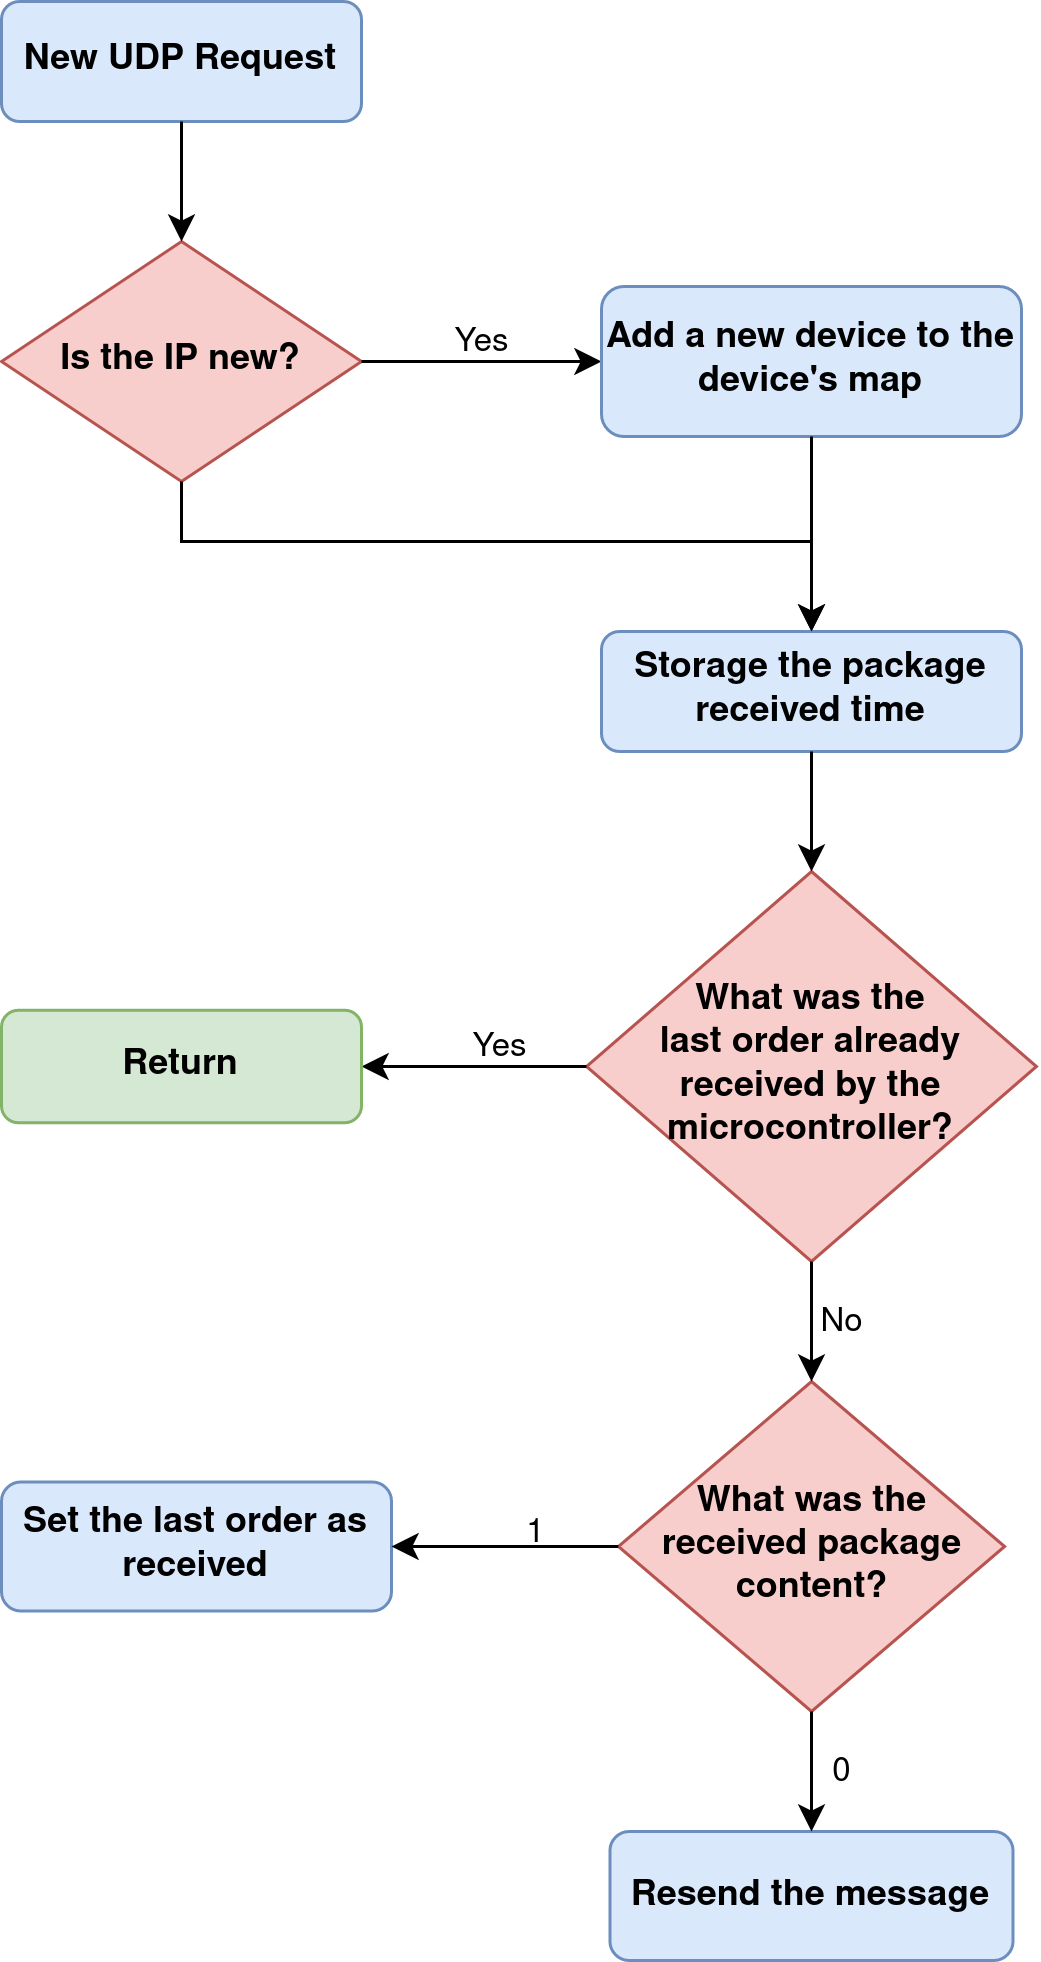

The diagram above was exported from draw.io. Its source (the exported page's mxGraphModel, read from the mxfile embedded in the PNG):
<mxGraphModel dx="1180" dy="657" grid="1" gridSize="10" guides="1" tooltips="1" connect="1" arrows="1" fold="1" page="1" pageScale="1" pageWidth="827" pageHeight="1169" math="0" shadow="0">
  <root>
    <mxCell id="WIyWlLk6GJQsqaUBKTNV-0" />
    <mxCell id="WIyWlLk6GJQsqaUBKTNV-1" parent="WIyWlLk6GJQsqaUBKTNV-0" />
    <mxCell id="dovgIPmCg1pQRsw_pUt_-0" value="New UDP Request" style="rounded=1;whiteSpace=wrap;html=1;fontStyle=1;fillColor=#dae8fc;strokeColor=#6c8ebf;" vertex="1" parent="WIyWlLk6GJQsqaUBKTNV-1">
      <mxGeometry x="120" y="80" width="120" height="40" as="geometry" />
    </mxCell>
    <mxCell id="dovgIPmCg1pQRsw_pUt_-1" value="&lt;b&gt;Is the IP new?&lt;/b&gt;" style="rhombus;whiteSpace=wrap;html=1;fillColor=#f8cecc;strokeColor=#b85450;rounded=0;" vertex="1" parent="WIyWlLk6GJQsqaUBKTNV-1">
      <mxGeometry x="120" y="160" width="120" height="80" as="geometry" />
    </mxCell>
    <mxCell id="dovgIPmCg1pQRsw_pUt_-3" value="" style="endArrow=classic;html=1;rounded=0;exitX=0.5;exitY=1;exitDx=0;exitDy=0;entryX=0.5;entryY=0;entryDx=0;entryDy=0;endFill=1;" edge="1" parent="WIyWlLk6GJQsqaUBKTNV-1" source="dovgIPmCg1pQRsw_pUt_-0" target="dovgIPmCg1pQRsw_pUt_-1">
      <mxGeometry width="50" height="50" relative="1" as="geometry">
        <mxPoint x="400" y="300" as="sourcePoint" />
        <mxPoint x="450" y="250" as="targetPoint" />
      </mxGeometry>
    </mxCell>
    <mxCell id="dovgIPmCg1pQRsw_pUt_-4" value="&lt;div&gt;Yes&lt;/div&gt;&lt;div&gt;&lt;br&gt;&lt;/div&gt;" style="endArrow=classic;html=1;rounded=0;exitX=1;exitY=0.5;exitDx=0;exitDy=0;entryX=0;entryY=0.5;entryDx=0;entryDy=0;labelBackgroundColor=none;" edge="1" parent="WIyWlLk6GJQsqaUBKTNV-1" source="dovgIPmCg1pQRsw_pUt_-1" target="dovgIPmCg1pQRsw_pUt_-5">
      <mxGeometry width="50" height="50" relative="1" as="geometry">
        <mxPoint x="400" y="320" as="sourcePoint" />
        <mxPoint x="320" y="200" as="targetPoint" />
      </mxGeometry>
    </mxCell>
    <mxCell id="dovgIPmCg1pQRsw_pUt_-5" value="Add a new device to the device's map" style="rounded=1;whiteSpace=wrap;html=1;fontStyle=1;fillColor=#dae8fc;strokeColor=#6c8ebf;" vertex="1" parent="WIyWlLk6GJQsqaUBKTNV-1">
      <mxGeometry x="320" y="175" width="140" height="50" as="geometry" />
    </mxCell>
    <mxCell id="dovgIPmCg1pQRsw_pUt_-9" value="&lt;div&gt;&lt;b&gt;What was the &lt;br&gt;&lt;/b&gt;&lt;/div&gt;&lt;div&gt;&lt;b&gt;last order already received by the microcontroller?&lt;br&gt;&lt;/b&gt;&lt;/div&gt;" style="rhombus;whiteSpace=wrap;html=1;fillColor=#f8cecc;strokeColor=#b85450;rounded=0;" vertex="1" parent="WIyWlLk6GJQsqaUBKTNV-1">
      <mxGeometry x="315" y="370" width="150" height="130" as="geometry" />
    </mxCell>
    <mxCell id="dovgIPmCg1pQRsw_pUt_-11" value="" style="endArrow=classic;html=1;rounded=0;exitX=0.5;exitY=1;exitDx=0;exitDy=0;entryX=0.5;entryY=0;entryDx=0;entryDy=0;" edge="1" parent="WIyWlLk6GJQsqaUBKTNV-1" source="dovgIPmCg1pQRsw_pUt_-1" target="dovgIPmCg1pQRsw_pUt_-13">
      <mxGeometry width="50" height="50" relative="1" as="geometry">
        <mxPoint x="400" y="270" as="sourcePoint" />
        <mxPoint x="390" y="280" as="targetPoint" />
        <Array as="points">
          <mxPoint x="180" y="260" />
          <mxPoint x="390" y="260" />
        </Array>
      </mxGeometry>
    </mxCell>
    <mxCell id="dovgIPmCg1pQRsw_pUt_-13" value="&lt;b&gt;Storage the package received time&lt;/b&gt;" style="rounded=1;whiteSpace=wrap;html=1;fillColor=#dae8fc;strokeColor=#6c8ebf;" vertex="1" parent="WIyWlLk6GJQsqaUBKTNV-1">
      <mxGeometry x="320" y="290" width="140" height="40" as="geometry" />
    </mxCell>
    <mxCell id="dovgIPmCg1pQRsw_pUt_-14" value="" style="endArrow=classic;html=1;rounded=0;exitX=0.5;exitY=1;exitDx=0;exitDy=0;entryX=0.5;entryY=0;entryDx=0;entryDy=0;" edge="1" parent="WIyWlLk6GJQsqaUBKTNV-1" source="dovgIPmCg1pQRsw_pUt_-5" target="dovgIPmCg1pQRsw_pUt_-13">
      <mxGeometry width="50" height="50" relative="1" as="geometry">
        <mxPoint x="400" y="370" as="sourcePoint" />
        <mxPoint x="450" y="320" as="targetPoint" />
      </mxGeometry>
    </mxCell>
    <mxCell id="dovgIPmCg1pQRsw_pUt_-15" value="" style="endArrow=classic;html=1;rounded=0;exitX=0.5;exitY=1;exitDx=0;exitDy=0;entryX=0.5;entryY=0;entryDx=0;entryDy=0;" edge="1" parent="WIyWlLk6GJQsqaUBKTNV-1" source="dovgIPmCg1pQRsw_pUt_-13" target="dovgIPmCg1pQRsw_pUt_-9">
      <mxGeometry width="50" height="50" relative="1" as="geometry">
        <mxPoint x="400" y="370" as="sourcePoint" />
        <mxPoint x="450" y="320" as="targetPoint" />
      </mxGeometry>
    </mxCell>
    <mxCell id="dovgIPmCg1pQRsw_pUt_-16" value="" style="endArrow=classic;html=1;rounded=0;exitX=0;exitY=0.5;exitDx=0;exitDy=0;labelBackgroundColor=default;entryX=1;entryY=0.5;entryDx=0;entryDy=0;" edge="1" parent="WIyWlLk6GJQsqaUBKTNV-1" source="dovgIPmCg1pQRsw_pUt_-9" target="dovgIPmCg1pQRsw_pUt_-19">
      <mxGeometry width="50" height="50" relative="1" as="geometry">
        <mxPoint x="160" y="420" as="sourcePoint" />
        <mxPoint x="240" y="425" as="targetPoint" />
      </mxGeometry>
    </mxCell>
    <mxCell id="dovgIPmCg1pQRsw_pUt_-18" value="&lt;div&gt;Yes&lt;/div&gt;&lt;div&gt;&lt;br&gt;&lt;/div&gt;" style="edgeLabel;html=1;align=center;verticalAlign=middle;resizable=0;points=[];labelBackgroundColor=none;rounded=0;" vertex="1" connectable="0" parent="dovgIPmCg1pQRsw_pUt_-16">
      <mxGeometry x="-0.2222" relative="1" as="geometry">
        <mxPoint as="offset" />
      </mxGeometry>
    </mxCell>
    <mxCell id="dovgIPmCg1pQRsw_pUt_-19" value="&lt;div&gt;&lt;b&gt;Return&lt;/b&gt;&lt;/div&gt;" style="rounded=1;whiteSpace=wrap;html=1;fillColor=#d5e8d4;strokeColor=#82b366;" vertex="1" parent="WIyWlLk6GJQsqaUBKTNV-1">
      <mxGeometry x="120" y="416.25" width="120" height="37.5" as="geometry" />
    </mxCell>
    <mxCell id="dovgIPmCg1pQRsw_pUt_-21" value="&lt;b&gt;What was the received package content?&lt;/b&gt;" style="rhombus;whiteSpace=wrap;html=1;rounded=0;fillColor=#f8cecc;strokeColor=#b85450;" vertex="1" parent="WIyWlLk6GJQsqaUBKTNV-1">
      <mxGeometry x="325.63" y="540" width="128.75" height="110" as="geometry" />
    </mxCell>
    <mxCell id="dovgIPmCg1pQRsw_pUt_-23" value="&lt;div&gt;&lt;b&gt;Set the last order as received&lt;br&gt;&lt;/b&gt;&lt;/div&gt;" style="rounded=1;whiteSpace=wrap;html=1;fillColor=#dae8fc;strokeColor=#6c8ebf;" vertex="1" parent="WIyWlLk6GJQsqaUBKTNV-1">
      <mxGeometry x="120" y="573.5" width="130" height="43" as="geometry" />
    </mxCell>
    <mxCell id="dovgIPmCg1pQRsw_pUt_-26" value="" style="endArrow=classic;html=1;exitX=0;exitY=0.5;exitDx=0;exitDy=0;entryX=1;entryY=0.5;entryDx=0;entryDy=0;" edge="1" parent="WIyWlLk6GJQsqaUBKTNV-1" source="dovgIPmCg1pQRsw_pUt_-21" target="dovgIPmCg1pQRsw_pUt_-23">
      <mxGeometry width="50" height="50" relative="1" as="geometry">
        <mxPoint x="370" y="440" as="sourcePoint" />
        <mxPoint x="420" y="390" as="targetPoint" />
      </mxGeometry>
    </mxCell>
    <mxCell id="dovgIPmCg1pQRsw_pUt_-27" value="&lt;div&gt;1&lt;/div&gt;&lt;div&gt;&lt;br&gt;&lt;/div&gt;" style="edgeLabel;html=1;align=center;verticalAlign=middle;resizable=0;points=[];labelBackgroundColor=none;" vertex="1" connectable="0" parent="dovgIPmCg1pQRsw_pUt_-26">
      <mxGeometry x="-0.2513" y="2" relative="1" as="geometry">
        <mxPoint as="offset" />
      </mxGeometry>
    </mxCell>
    <mxCell id="dovgIPmCg1pQRsw_pUt_-31" value="&lt;div&gt;&lt;b&gt;Resend the message&lt;br&gt;&lt;/b&gt;&lt;/div&gt;" style="rounded=1;whiteSpace=wrap;html=1;fillColor=#dae8fc;strokeColor=#6c8ebf;" vertex="1" parent="WIyWlLk6GJQsqaUBKTNV-1">
      <mxGeometry x="322.81" y="690" width="134.37" height="43" as="geometry" />
    </mxCell>
    <mxCell id="dovgIPmCg1pQRsw_pUt_-33" value="0" style="endArrow=classic;html=1;exitX=0.5;exitY=1;exitDx=0;exitDy=0;entryX=0.5;entryY=0;entryDx=0;entryDy=0;" edge="1" parent="WIyWlLk6GJQsqaUBKTNV-1" source="dovgIPmCg1pQRsw_pUt_-21" target="dovgIPmCg1pQRsw_pUt_-31">
      <mxGeometry x="-0.0001" y="10" width="50" height="50" relative="1" as="geometry">
        <mxPoint x="370" y="720" as="sourcePoint" />
        <mxPoint x="420" y="670" as="targetPoint" />
        <mxPoint as="offset" />
      </mxGeometry>
    </mxCell>
    <mxCell id="dovgIPmCg1pQRsw_pUt_-36" value="&lt;div&gt;No&lt;/div&gt;" style="endArrow=classic;html=1;exitX=0.5;exitY=1;exitDx=0;exitDy=0;entryX=0.5;entryY=0;entryDx=0;entryDy=0;" edge="1" parent="WIyWlLk6GJQsqaUBKTNV-1" source="dovgIPmCg1pQRsw_pUt_-9" target="dovgIPmCg1pQRsw_pUt_-21">
      <mxGeometry x="0.0001" y="10" width="50" height="50" relative="1" as="geometry">
        <mxPoint x="370" y="560" as="sourcePoint" />
        <mxPoint x="420" y="510" as="targetPoint" />
        <mxPoint as="offset" />
      </mxGeometry>
    </mxCell>
  </root>
</mxGraphModel>